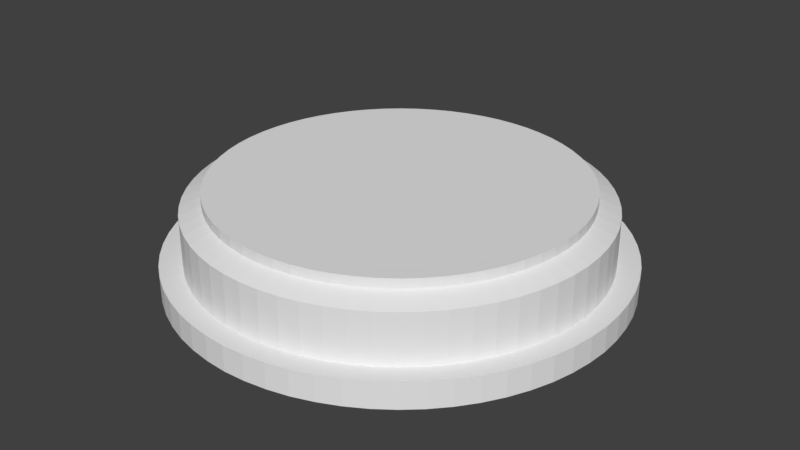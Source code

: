 # Source: Podium.blend  (saved by Blender 2.79.0; exported with 4.5.12 LTS)
import bpy
from mathutils import Matrix  # noqa: F401  (used for matrix-valued properties, if any)

bpy.ops.wm.read_factory_settings(use_empty=True)
scene = bpy.context.scene
scene.name = 'Scene'

# ---- collections
col_collection_1 = bpy.data.collections.new('Collection 1'); scene.collection.children.link(col_collection_1)

# ---- world
world_world = bpy.data.worlds.new('World'); scene.world = world_world
world_world.color = (0.05088, 0.05088, 0.05088)
world_world.use_sun_shadow = False
world_world.sun_shadow_jitter_overblur = 0.0
world_world.cycles.sampling_method = 'MANUAL'

# ---- meshes
me_cylinder = bpy.data.meshes.new('Cylinder')
me_cylinder.from_pydata([(0.0, 1.0, -0.125), (0.0, 1.0, 0.125), (0.09802, 0.9952, -0.125), (0.09802, 0.9952, 0.125), (0.1951, 0.9808, -0.125), (0.1951, 0.9808, 0.125), (0.2903, 0.9569, -0.125), (0.2903, 0.9569, 0.125), (0.3827, 0.9239, -0.125), (0.3827, 0.9239, 0.125), (0.4714, 0.8819, -0.125), (0.4714, 0.8819, 0.125), (0.5556, 0.8315, -0.125), (0.5556, 0.8315, 0.125), (0.6344, 0.773, -0.125), (0.6344, 0.773, 0.125), (0.7071, 0.7071, -0.125), (0.7071, 0.7071, 0.125), (0.773, 0.6344, -0.125), (0.773, 0.6344, 0.125), (0.8315, 0.5556, -0.125), (0.8315, 0.5556, 0.125), (0.8819, 0.4714, -0.125), (0.8819, 0.4714, 0.125), (0.9239, 0.3827, -0.125), (0.9239, 0.3827, 0.125), (0.9569, 0.2903, -0.125), (0.9569, 0.2903, 0.125), (0.9808, 0.1951, -0.125), (0.9808, 0.1951, 0.125), (0.9952, 0.09802, -0.125), (0.9952, 0.09802, 0.125), (1.0, -1.629e-07, -0.125), (1.0, -1.629e-07, 0.125), (0.9952, -0.09802, -0.125), (0.9952, -0.09802, 0.125), (0.9808, -0.1951, -0.125), (0.9808, -0.1951, 0.125), (0.9569, -0.2903, -0.125), (0.9569, -0.2903, 0.125), (0.9239, -0.3827, -0.125), (0.9239, -0.3827, 0.125), (0.8819, -0.4714, -0.125), (0.8819, -0.4714, 0.125), (0.8315, -0.5556, -0.125), (0.8315, -0.5556, 0.125), (0.773, -0.6344, -0.125), (0.773, -0.6344, 0.125), (0.7071, -0.7071, -0.125), (0.7071, -0.7071, 0.125), (0.6344, -0.773, -0.125), (0.6344, -0.773, 0.125), (0.5556, -0.8315, -0.125), (0.5556, -0.8315, 0.125), (0.4714, -0.8819, -0.125), (0.4714, -0.8819, 0.125), (0.3827, -0.9239, -0.125), (0.3827, -0.9239, 0.125), (0.2903, -0.9569, -0.125), (0.2903, -0.9569, 0.125), (0.1951, -0.9808, -0.125), (0.1951, -0.9808, 0.125), (0.09802, -0.9952, -0.125), (0.09802, -0.9952, 0.125), (-8.027e-07, -1.0, -0.125), (-8.027e-07, -1.0, 0.125), (-0.09802, -0.9952, -0.125), (-0.09802, -0.9952, 0.125), (-0.1951, -0.9808, -0.125), (-0.1951, -0.9808, 0.125), (-0.2903, -0.9569, -0.125), (-0.2903, -0.9569, 0.125), (-0.3827, -0.9239, -0.125), (-0.3827, -0.9239, 0.125), (-0.4714, -0.8819, -0.125), (-0.4714, -0.8819, 0.125), (-0.5556, -0.8315, -0.125), (-0.5556, -0.8315, 0.125), (-0.6344, -0.773, -0.125), (-0.6344, -0.773, 0.125), (-0.7071, -0.7071, -0.125), (-0.7071, -0.7071, 0.125), (-0.773, -0.6344, -0.125), (-0.773, -0.6344, 0.125), (-0.8315, -0.5556, -0.125), (-0.8315, -0.5556, 0.125), (-0.8819, -0.4714, -0.125), (-0.8819, -0.4714, 0.125), (-0.9239, -0.3827, -0.125), (-0.9239, -0.3827, 0.125), (-0.9569, -0.2903, -0.125), (-0.9569, -0.2903, 0.125), (-0.9808, -0.1951, -0.125), (-0.9808, -0.1951, 0.125), (-0.9952, -0.09802, -0.125), (-0.9952, -0.09802, 0.125), (-1.0, -4.649e-07, -0.125), (-1.0, -4.649e-07, 0.125), (-0.9952, 0.09802, -0.125), (-0.9952, 0.09802, 0.125), (-0.9808, 0.1951, -0.125), (-0.9808, 0.1951, 0.125), (-0.9569, 0.2903, -0.125), (-0.9569, 0.2903, 0.125), (-0.9239, 0.3827, -0.125), (-0.9239, 0.3827, 0.125), (-0.8819, 0.4714, -0.125), (-0.8819, 0.4714, 0.125), (-0.8315, 0.5556, -0.125), (-0.8315, 0.5556, 0.125), (-0.773, 0.6344, -0.125), (-0.773, 0.6344, 0.125), (-0.7071, 0.7071, -0.125), (-0.7071, 0.7071, 0.125), (-0.6344, 0.773, -0.125), (-0.6344, 0.773, 0.125), (-0.5556, 0.8315, -0.125), (-0.5556, 0.8315, 0.125), (-0.4714, 0.8819, -0.125), (-0.4714, 0.8819, 0.125), (-0.3827, 0.9239, -0.125), (-0.3827, 0.9239, 0.125), (-0.2903, 0.9569, -0.125), (-0.2903, 0.9569, 0.125), (-0.1951, 0.9808, -0.125), (-0.1951, 0.9808, 0.125), (-0.09802, 0.9952, -0.125), (-0.09802, 0.9952, 0.125), (0.08782, 0.8916, 0.1667), (-8.596e-08, 0.8959, 0.1667), (0.1748, 0.8787, 0.1667), (0.2601, 0.8574, 0.1667), (0.3429, 0.8277, 0.1667), (0.4223, 0.7901, 0.1667), (0.4978, 0.7449, 0.1667), (0.5684, 0.6926, 0.1667), (0.6335, 0.6335, 0.1667), (0.6926, 0.5684, 0.1667), (0.7449, 0.4978, 0.1667), (0.7901, 0.4223, 0.1667), (0.8277, 0.3429, 0.1667), (0.8574, 0.2601, 0.1667), (0.8787, 0.1748, 0.1667), (0.8916, 0.08782, 0.1667), (0.8959, -1.695e-07, 0.1667), (0.8916, -0.08782, 0.1667), (0.8787, -0.1748, 0.1667), (0.8574, -0.2601, 0.1667), (0.8277, -0.3429, 0.1667), (0.7901, -0.4223, 0.1667), (0.7449, -0.4978, 0.1667), (0.6926, -0.5684, 0.1667), (0.6335, -0.6335, 0.1667), (0.5684, -0.6926, 0.1667), (0.4978, -0.7449, 0.1667), (0.4223, -0.7901, 0.1667), (0.3429, -0.8277, 0.1667), (0.2601, -0.8574, 0.1667), (0.1748, -0.8787, 0.1667), (0.08782, -0.8916, 0.1667), (-8.051e-07, -0.8959, 0.1667), (-0.08782, -0.8916, 0.1667), (-0.1748, -0.8787, 0.1667), (-0.2601, -0.8574, 0.1667), (-0.3429, -0.8277, 0.1667), (-0.4223, -0.7901, 0.1667), (-0.4978, -0.7449, 0.1667), (-0.5684, -0.6926, 0.1667), (-0.6335, -0.6335, 0.1667), (-0.6926, -0.5684, 0.1667), (-0.7449, -0.4978, 0.1667), (-0.7901, -0.4223, 0.1667), (-0.8277, -0.3429, 0.1667), (-0.8574, -0.2601, 0.1667), (-0.8787, -0.1748, 0.1667), (-0.8916, -0.08782, 0.1667), (-0.8959, -4.401e-07, 0.1667), (-0.8916, 0.08782, 0.1667), (-0.8787, 0.1748, 0.1667), (-0.8574, 0.2601, 0.1667), (-0.8277, 0.3429, 0.1667), (-0.7901, 0.4223, 0.1667), (-0.7449, 0.4978, 0.1667), (-0.6926, 0.5684, 0.1667), (-0.6335, 0.6335, 0.1667), (-0.5684, 0.6926, 0.1667), (-0.4978, 0.7449, 0.1667), (-0.4223, 0.7901, 0.1667), (-0.3429, 0.8277, 0.1667), (-0.2601, 0.8574, 0.1667), (-0.1748, 0.8787, 0.1667), (-0.08782, 0.8916, 0.1667), (-1.364e-10, 1.0, -0.2399), (0.09802, 0.9952, -0.2399), (0.1951, 0.9808, -0.2399), (0.2903, 0.9569, -0.2399), (0.3827, 0.9239, -0.2399), (0.4714, 0.8819, -0.2399), (0.5556, 0.8315, -0.2399), (0.6344, 0.773, -0.2399), (0.7071, 0.7071, -0.2399), (0.773, 0.6344, -0.2399), (0.8315, 0.5556, -0.2399), (0.8819, 0.4714, -0.2399), (0.9239, 0.3827, -0.2399), (0.9569, 0.2903, -0.2399), (0.9808, 0.1951, -0.2399), (0.9952, 0.09802, -0.2399), (1.0, -1.629e-07, -0.2399), (0.9952, -0.09802, -0.2399), (0.9808, -0.1951, -0.2399), (0.9569, -0.2903, -0.2399), (0.9239, -0.3827, -0.2399), (0.8819, -0.4714, -0.2399), (0.8315, -0.5556, -0.2399), (0.773, -0.6344, -0.2399), (0.7071, -0.7071, -0.2399), (0.6344, -0.773, -0.2399), (0.5556, -0.8315, -0.2399), (0.4714, -0.8819, -0.2399), (0.3827, -0.9239, -0.2399), (0.2903, -0.9569, -0.2399), (0.1951, -0.9808, -0.2399), (0.09802, -0.9952, -0.2399), (-8.028e-07, -1.0, -0.2399), (-0.09802, -0.9952, -0.2399), (-0.1951, -0.9808, -0.2399), (-0.2903, -0.9569, -0.2399), (-0.3827, -0.9239, -0.2399), (-0.4714, -0.8819, -0.2399), (-0.5556, -0.8315, -0.2399), (-0.6344, -0.773, -0.2399), (-0.7071, -0.7071, -0.2399), (-0.773, -0.6344, -0.2399), (-0.8315, -0.5556, -0.2399), (-0.8819, -0.4714, -0.2399), (-0.9239, -0.3827, -0.2399), (-0.9569, -0.2903, -0.2399), (-0.9808, -0.1951, -0.2399), (-0.9952, -0.09802, -0.2399), (-1.0, -4.649e-07, -0.2399), (-0.9952, 0.09802, -0.2399), (-0.9808, 0.1951, -0.2399), (-0.9569, 0.2903, -0.2399), (-0.9239, 0.3827, -0.2399), (-0.8819, 0.4714, -0.2399), (-0.8315, 0.5556, -0.2399), (-0.773, 0.6344, -0.2399), (-0.7071, 0.7071, -0.2399), (-0.6344, 0.773, -0.2399), (-0.5556, 0.8315, -0.2399), (-0.4714, 0.8819, -0.2399), (-0.3827, 0.9239, -0.2399), (-0.2903, 0.9569, -0.2399), (-0.1951, 0.9808, -0.2399), (-0.09802, 0.9952, -0.2399), (6.468e-08, 1.109, -0.1188), (0.1087, 1.103, -0.1188), (0.2163, 1.087, -0.1188), (0.3218, 1.061, -0.1188), (0.4242, 1.024, -0.1188), (0.5226, 0.9777, -0.1188), (0.6159, 0.9217, -0.1188), (0.7033, 0.8569, -0.1188), (0.7839, 0.7839, -0.1188), (0.8569, 0.7033, -0.1188), (0.9217, 0.6159, -0.1188), (0.9777, 0.5226, -0.1188), (1.024, 0.4242, -0.1188), (1.061, 0.3218, -0.1188), (1.087, 0.2163, -0.1188), (1.103, 0.1087, -0.1188), (1.109, -1.539e-07, -0.1188), (1.103, -0.1087, -0.1188), (1.087, -0.2163, -0.1188), (1.061, -0.3218, -0.1188), (1.024, -0.4242, -0.1188), (0.9777, -0.5226, -0.1188), (0.9217, -0.6159, -0.1188), (0.8569, -0.7033, -0.1188), (0.7839, -0.7839, -0.1188), (0.7033, -0.8569, -0.1188), (0.6159, -0.9217, -0.1188), (0.5226, -0.9777, -0.1188), (0.4242, -1.024, -0.1188), (0.3218, -1.061, -0.1188), (0.2163, -1.087, -0.1188), (0.1087, -1.103, -0.1188), (-8.251e-07, -1.109, -0.1188), (-0.1087, -1.103, -0.1188), (-0.2163, -1.087, -0.1188), (-0.3218, -1.061, -0.1188), (-0.4242, -1.024, -0.1188), (-0.5226, -0.9777, -0.1188), (-0.6159, -0.9217, -0.1188), (-0.7033, -0.8569, -0.1188), (-0.7839, -0.7839, -0.1188), (-0.8569, -0.7033, -0.1188), (-0.9217, -0.6159, -0.1188), (-0.9777, -0.5226, -0.1188), (-1.024, -0.4242, -0.1188), (-1.061, -0.3218, -0.1188), (-1.087, -0.2163, -0.1188), (-1.103, -0.1087, -0.1188), (-1.109, -4.886e-07, -0.1188), (-1.103, 0.1087, -0.1188), (-1.087, 0.2163, -0.1188), (-1.061, 0.3218, -0.1188), (-1.024, 0.4242, -0.1188), (-0.9777, 0.5226, -0.1188), (-0.9217, 0.6159, -0.1188), (-0.8569, 0.7033, -0.1188), (-0.7839, 0.7839, -0.1188), (-0.7033, 0.8569, -0.1188), (-0.6159, 0.9217, -0.1188), (-0.5226, 0.9777, -0.1188), (-0.4242, 1.024, -0.1188), (-0.3218, 1.061, -0.1188), (-0.2163, 1.087, -0.1188), (-0.1087, 1.103, -0.1188), (6.453e-08, 1.109, -0.2461), (0.1087, 1.103, -0.2461), (0.2163, 1.087, -0.2461), (0.3218, 1.061, -0.2461), (0.4242, 1.024, -0.2461), (0.5226, 0.9777, -0.2461), (0.6159, 0.9217, -0.2461), (0.7033, 0.8569, -0.2461), (0.7839, 0.7839, -0.2461), (0.8569, 0.7033, -0.2461), (0.9217, 0.6159, -0.2461), (0.9777, 0.5226, -0.2461), (1.024, 0.4242, -0.2461), (1.061, 0.3218, -0.2461), (1.087, 0.2163, -0.2461), (1.103, 0.1087, -0.2461), (1.109, -1.539e-07, -0.2461), (1.103, -0.1087, -0.2461), (1.087, -0.2163, -0.2461), (1.061, -0.3218, -0.2461), (1.024, -0.4242, -0.2461), (0.9777, -0.5226, -0.2461), (0.9217, -0.6159, -0.2461), (0.8569, -0.7033, -0.2461), (0.7839, -0.7839, -0.2461), (0.7033, -0.8569, -0.2461), (0.6159, -0.9217, -0.2461), (0.5226, -0.9777, -0.2461), (0.4242, -1.024, -0.2461), (0.3218, -1.061, -0.2461), (0.2163, -1.087, -0.2461), (0.1087, -1.103, -0.2461), (-8.253e-07, -1.109, -0.2461), (-0.1087, -1.103, -0.2461), (-0.2163, -1.087, -0.2461), (-0.3218, -1.061, -0.2461), (-0.4242, -1.024, -0.2461), (-0.5226, -0.9777, -0.2461), (-0.6159, -0.9217, -0.2461), (-0.7033, -0.8569, -0.2461), (-0.7839, -0.7839, -0.2461), (-0.8569, -0.7033, -0.2461), (-0.9217, -0.6159, -0.2461), (-0.9777, -0.5226, -0.2461), (-1.024, -0.4242, -0.2461), (-1.061, -0.3218, -0.2461), (-1.087, -0.2163, -0.2461), (-1.103, -0.1087, -0.2461), (-1.109, -4.886e-07, -0.2461), (-1.103, 0.1087, -0.2461), (-1.087, 0.2163, -0.2461), (-1.061, 0.3218, -0.2461), (-1.024, 0.4242, -0.2461), (-0.9777, 0.5226, -0.2461), (-0.9217, 0.6159, -0.2461), (-0.8569, 0.7033, -0.2461), (-0.7839, 0.7839, -0.2461), (-0.7033, 0.8569, -0.2461), (-0.6159, 0.9217, -0.2461), (-0.5226, 0.9777, -0.2461), (-0.4242, 1.024, -0.2461), (-0.3218, 1.061, -0.2461), (-0.2163, 1.087, -0.2461), (-0.1087, 1.103, -0.2461), (0.08782, 0.8916, 0.2126), (-8.665e-08, 0.8959, 0.2126), (0.1748, 0.8787, 0.2126), (0.2601, 0.8574, 0.2126), (0.3429, 0.8277, 0.2126), (0.4223, 0.7901, 0.2126), (0.4978, 0.7449, 0.2126), (0.5684, 0.6926, 0.2126), (0.6335, 0.6335, 0.2126), (0.6926, 0.5684, 0.2126), (0.7449, 0.4978, 0.2126), (0.7901, 0.4223, 0.2126), (0.8277, 0.3429, 0.2126), (0.8574, 0.2601, 0.2126), (0.8787, 0.1748, 0.2126), (0.8916, 0.08782, 0.2126), (0.8959, -1.695e-07, 0.2126), (0.8916, -0.08782, 0.2126), (0.8787, -0.1748, 0.2126), (0.8574, -0.2601, 0.2126), (0.8277, -0.3429, 0.2126), (0.7901, -0.4223, 0.2126), (0.7449, -0.4978, 0.2126), (0.6926, -0.5684, 0.2126), (0.6335, -0.6335, 0.2126), (0.5684, -0.6926, 0.2126), (0.4978, -0.7449, 0.2126), (0.4223, -0.7901, 0.2126), (0.3429, -0.8277, 0.2126), (0.2601, -0.8574, 0.2126), (0.1748, -0.8787, 0.2126), (0.08782, -0.8916, 0.2126), (-8.058e-07, -0.8959, 0.2126), (-0.08782, -0.8916, 0.2126), (-0.1748, -0.8787, 0.2126), (-0.2601, -0.8574, 0.2126), (-0.3429, -0.8277, 0.2126), (-0.4223, -0.7901, 0.2126), (-0.4978, -0.7449, 0.2126), (-0.5684, -0.6926, 0.2126), (-0.6335, -0.6335, 0.2126), (-0.6926, -0.5684, 0.2126), (-0.7449, -0.4978, 0.2126), (-0.7901, -0.4223, 0.2126), (-0.8277, -0.3429, 0.2126), (-0.8574, -0.2601, 0.2126), (-0.8787, -0.1748, 0.2126), (-0.8916, -0.08782, 0.2126), (-0.8959, -4.401e-07, 0.2126), (-0.8916, 0.08782, 0.2126), (-0.8787, 0.1748, 0.2126), (-0.8574, 0.2601, 0.2126), (-0.8277, 0.3429, 0.2126), (-0.7901, 0.4223, 0.2126), (-0.7449, 0.4978, 0.2126), (-0.6926, 0.5684, 0.2126), (-0.6335, 0.6335, 0.2126), (-0.5684, 0.6926, 0.2126), (-0.4978, 0.7449, 0.2126), (-0.4223, 0.7901, 0.2126), (-0.3429, 0.8277, 0.2126), (-0.2601, 0.8574, 0.2126), (-0.1748, 0.8787, 0.2126), (-0.08782, 0.8916, 0.2126)], [], [(0, 1, 3, 2), (2, 3, 5, 4), (4, 5, 7, 6), (6, 7, 9, 8), (8, 9, 11, 10), (10, 11, 13, 12), (12, 13, 15, 14), (14, 15, 17, 16), (16, 17, 19, 18), (18, 19, 21, 20), (20, 21, 23, 22), (22, 23, 25, 24), (24, 25, 27, 26), (26, 27, 29, 28), (28, 29, 31, 30), (30, 31, 33, 32), (32, 33, 35, 34), (34, 35, 37, 36), (36, 37, 39, 38), (38, 39, 41, 40), (40, 41, 43, 42), (42, 43, 45, 44), (44, 45, 47, 46), (46, 47, 49, 48), (48, 49, 51, 50), (50, 51, 53, 52), (52, 53, 55, 54), (54, 55, 57, 56), (56, 57, 59, 58), (58, 59, 61, 60), (60, 61, 63, 62), (62, 63, 65, 64), (64, 65, 67, 66), (66, 67, 69, 68), (68, 69, 71, 70), (70, 71, 73, 72), (72, 73, 75, 74), (74, 75, 77, 76), (76, 77, 79, 78), (78, 79, 81, 80), (80, 81, 83, 82), (82, 83, 85, 84), (84, 85, 87, 86), (86, 87, 89, 88), (88, 89, 91, 90), (90, 91, 93, 92), (92, 93, 95, 94), (94, 95, 97, 96), (96, 97, 99, 98), (98, 99, 101, 100), (100, 101, 103, 102), (102, 103, 105, 104), (104, 105, 107, 106), (106, 107, 109, 108), (108, 109, 111, 110), (110, 111, 113, 112), (112, 113, 115, 114), (114, 115, 117, 116), (116, 117, 119, 118), (118, 119, 121, 120), (120, 121, 123, 122), (122, 123, 125, 124), (117, 115, 185, 186), (124, 125, 127, 126), (126, 127, 1, 0), (227, 226, 354, 355), (189, 188, 444, 445), (65, 63, 159, 160), (13, 11, 133, 134), (83, 81, 168, 169), (31, 29, 142, 143), (101, 99, 177, 178), (49, 47, 151, 152), (119, 117, 186, 187), (67, 65, 160, 161), (15, 13, 134, 135), (85, 83, 169, 170), (33, 31, 143, 144), (103, 101, 178, 179), (51, 49, 152, 153), (121, 119, 187, 188), (69, 67, 161, 162), (17, 15, 135, 136), (87, 85, 170, 171), (35, 33, 144, 145), (105, 103, 179, 180), (53, 51, 153, 154), (123, 121, 188, 189), (71, 69, 162, 163), (19, 17, 136, 137), (89, 87, 171, 172), (37, 35, 145, 146), (107, 105, 180, 181), (3, 1, 129, 128), (55, 53, 154, 155), (125, 123, 189, 190), (73, 71, 163, 164), (21, 19, 137, 138), (91, 89, 172, 173), (39, 37, 146, 147), (109, 107, 181, 182), (57, 55, 155, 156), (127, 125, 190, 191), (5, 3, 128, 130), (75, 73, 164, 165), (23, 21, 138, 139), (93, 91, 173, 174), (41, 39, 147, 148), (111, 109, 182, 183), (59, 57, 156, 157), (1, 127, 191, 129), (7, 5, 130, 131), (77, 75, 165, 166), (25, 23, 139, 140), (95, 93, 174, 175), (43, 41, 148, 149), (113, 111, 183, 184), (61, 59, 157, 158), (9, 7, 131, 132), (79, 77, 166, 167), (27, 25, 140, 141), (97, 95, 175, 176), (45, 43, 149, 150), (115, 113, 184, 185), (63, 61, 158, 159), (11, 9, 132, 133), (81, 79, 167, 168), (29, 27, 141, 142), (99, 97, 176, 177), (47, 45, 150, 151), (192, 193, 194, 195, 196, 197, 198, 199, 200, 201, 202, 203, 204, 205, 206, 207, 208, 209, 210, 211, 212, 213, 214, 215, 216, 217, 218, 219, 220, 221, 222, 223, 224, 225, 226, 227, 228, 229, 230, 231, 232, 233, 234, 235, 236, 237, 238, 239, 240, 241, 242, 243, 244, 245, 246, 247, 248, 249, 250, 251, 252, 253, 254, 255), (98, 100, 306, 305), (226, 225, 353, 354), (225, 224, 352, 353), (28, 30, 271, 270), (224, 223, 351, 352), (62, 64, 288, 287), (96, 98, 305, 304), (223, 222, 350, 351), (222, 221, 349, 350), (26, 28, 270, 269), (221, 220, 348, 349), (60, 62, 287, 286), (94, 96, 304, 303), (220, 219, 347, 348), (219, 218, 346, 347), (24, 26, 269, 268), (218, 217, 345, 346), (58, 60, 286, 285), (92, 94, 303, 302), (126, 0, 256, 319), (217, 216, 344, 345), (216, 215, 343, 344), (22, 24, 268, 267), (215, 214, 342, 343), (56, 58, 285, 284), (90, 92, 302, 301), (124, 126, 319, 318), (214, 213, 341, 342), (213, 212, 340, 341), (20, 22, 267, 266), (212, 211, 339, 340), (54, 56, 284, 283), (88, 90, 301, 300), (122, 124, 318, 317), (211, 210, 338, 339), (210, 209, 337, 338), (18, 20, 266, 265), (209, 208, 336, 337), (52, 54, 283, 282), (86, 88, 300, 299), (120, 122, 317, 316), (208, 207, 335, 336), (207, 206, 334, 335), (16, 18, 265, 264), (206, 205, 333, 334), (50, 52, 282, 281), (84, 86, 299, 298), (118, 120, 316, 315), (205, 204, 332, 333), (192, 255, 383, 320), (204, 203, 331, 332), (255, 254, 382, 383), (14, 16, 264, 263), (48, 50, 281, 280), (203, 202, 330, 331), (82, 84, 298, 297), (254, 253, 381, 382), (116, 118, 315, 314), (202, 201, 329, 330), (253, 252, 380, 381), (201, 200, 328, 329), (252, 251, 379, 380), (12, 14, 263, 262), (261, 262, 326, 325), (296, 297, 361, 360), (270, 271, 335, 334), (305, 306, 370, 369), (279, 280, 344, 343), (314, 315, 379, 378), (288, 289, 353, 352), (262, 263, 327, 326), (297, 298, 362, 361), (271, 272, 336, 335), (306, 307, 371, 370), (280, 281, 345, 344), (315, 316, 380, 379), (289, 290, 354, 353), (263, 264, 328, 327), (298, 299, 363, 362), (272, 273, 337, 336), (307, 308, 372, 371), (281, 282, 346, 345), (316, 317, 381, 380), (290, 291, 355, 354), (264, 265, 329, 328), (299, 300, 364, 363), (273, 274, 338, 337), (308, 309, 373, 372), (256, 257, 321, 320), (282, 283, 347, 346), (317, 318, 382, 381), (291, 292, 356, 355), (265, 266, 330, 329), (300, 301, 365, 364), (274, 275, 339, 338), (309, 310, 374, 373), (283, 284, 348, 347), (318, 319, 383, 382), (257, 258, 322, 321), (292, 293, 357, 356), (266, 267, 331, 330), (301, 302, 366, 365), (275, 276, 340, 339), (310, 311, 375, 374), (284, 285, 349, 348), (319, 256, 320, 383), (258, 259, 323, 322), (293, 294, 358, 357), (267, 268, 332, 331), (302, 303, 367, 366), (276, 277, 341, 340), (311, 312, 376, 375), (285, 286, 350, 349), (259, 260, 324, 323), (294, 295, 359, 358), (268, 269, 333, 332), (303, 304, 368, 367), (277, 278, 342, 341), (312, 313, 377, 376), (286, 287, 351, 350), (260, 261, 325, 324), (295, 296, 360, 359), (269, 270, 334, 333), (304, 305, 369, 368), (278, 279, 343, 342), (313, 314, 378, 377), (287, 288, 352, 351), (64, 66, 289, 288), (30, 32, 272, 271), (228, 227, 355, 356), (229, 228, 356, 357), (100, 102, 307, 306), (230, 229, 357, 358), (66, 68, 290, 289), (32, 34, 273, 272), (231, 230, 358, 359), (232, 231, 359, 360), (102, 104, 308, 307), (0, 2, 257, 256), (233, 232, 360, 361), (68, 70, 291, 290), (34, 36, 274, 273), (234, 233, 361, 362), (235, 234, 362, 363), (104, 106, 309, 308), (236, 235, 363, 364), (70, 72, 292, 291), (36, 38, 275, 274), (2, 4, 258, 257), (237, 236, 364, 365), (238, 237, 365, 366), (106, 108, 310, 309), (239, 238, 366, 367), (72, 74, 293, 292), (38, 40, 276, 275), (4, 6, 259, 258), (240, 239, 367, 368), (241, 240, 368, 369), (108, 110, 311, 310), (242, 241, 369, 370), (74, 76, 294, 293), (40, 42, 277, 276), (6, 8, 260, 259), (243, 242, 370, 371), (244, 243, 371, 372), (193, 192, 320, 321), (110, 112, 312, 311), (245, 244, 372, 373), (76, 78, 295, 294), (42, 44, 278, 277), (194, 193, 321, 322), (8, 10, 261, 260), (246, 245, 373, 374), (195, 194, 322, 323), (247, 246, 374, 375), (196, 195, 323, 324), (112, 114, 313, 312), (248, 247, 375, 376), (78, 80, 296, 295), (44, 46, 279, 278), (197, 196, 324, 325), (10, 12, 262, 261), (249, 248, 376, 377), (198, 197, 325, 326), (250, 249, 377, 378), (199, 198, 326, 327), (114, 116, 314, 313), (251, 250, 378, 379), (80, 82, 297, 296), (200, 199, 327, 328), (46, 48, 280, 279), (384, 385, 447, 446, 445, 444, 443, 442, 441, 440, 439, 438, 437, 436, 435, 434, 433, 432, 431, 430, 429, 428, 427, 426, 425, 424, 423, 422, 421, 420, 419, 418, 417, 416, 415, 414, 413, 412, 411, 410, 409, 408, 407, 406, 405, 404, 403, 402, 401, 400, 399, 398, 397, 396, 395, 394, 393, 392, 391, 390, 389, 388, 387, 386), (163, 162, 418, 419), (137, 136, 392, 393), (190, 189, 445, 446), (164, 163, 419, 420), (138, 137, 393, 394), (191, 190, 446, 447), (165, 164, 420, 421), (139, 138, 394, 395), (129, 191, 447, 385), (166, 165, 421, 422), (140, 139, 395, 396), (167, 166, 422, 423), (141, 140, 396, 397), (168, 167, 423, 424), (142, 141, 397, 398), (169, 168, 424, 425), (143, 142, 398, 399), (170, 169, 425, 426), (144, 143, 399, 400), (171, 170, 426, 427), (145, 144, 400, 401), (172, 171, 427, 428), (146, 145, 401, 402), (173, 172, 428, 429), (147, 146, 402, 403), (174, 173, 429, 430), (148, 147, 403, 404), (175, 174, 430, 431), (149, 148, 404, 405), (176, 175, 431, 432), (150, 149, 405, 406), (177, 176, 432, 433), (151, 150, 406, 407), (178, 177, 433, 434), (152, 151, 407, 408), (179, 178, 434, 435), (153, 152, 408, 409), (180, 179, 435, 436), (154, 153, 409, 410), (181, 180, 436, 437), (155, 154, 410, 411), (128, 129, 385, 384), (182, 181, 437, 438), (156, 155, 411, 412), (130, 128, 384, 386), (183, 182, 438, 439), (157, 156, 412, 413), (131, 130, 386, 387), (184, 183, 439, 440), (158, 157, 413, 414), (132, 131, 387, 388), (185, 184, 440, 441), (159, 158, 414, 415), (133, 132, 388, 389), (186, 185, 441, 442), (160, 159, 415, 416), (134, 133, 389, 390), (187, 186, 442, 443), (161, 160, 416, 417), (135, 134, 390, 391), (188, 187, 443, 444), (162, 161, 417, 418), (136, 135, 391, 392)])
me_cylinder.use_remesh_preserve_volume = False
me_cylinder.use_remesh_preserve_attributes = False
me_cylinder.use_mirror_vertex_groups = False
me_cylinder.update()

# ---- objects
ob_cylinder = bpy.data.objects.new('Cylinder', me_cylinder)

# ---- transforms, parenting, visibility, modifiers, constraints
ob_cylinder.location = (0.0, 0.0, 0.0)
ob_cylinder.lineart.crease_threshold = 0.0

# ---- collection membership
col_collection_1.objects.link(ob_cylinder)

# ---- scene / render settings (as saved in the file)
scene.frame_start = 1; scene.frame_end = 250; scene.frame_set(1)
scene.render.engine = 'BLENDER_EEVEE_NEXT'
scene.render.resolution_percentage = 50
scene.render.dither_intensity = 0.0
scene.cycles.use_denoising = False
scene.cycles.samples = 128
scene.cycles.sampling_pattern = 'TABULATED_SOBOL'
scene.cycles.use_adaptive_sampling = False
scene.cycles.use_light_tree = False
scene.cycles.blur_glossy = 0.0
scene.cycles.sample_clamp_indirect = 0.0
scene.view_settings.view_transform = 'Standard'
bpy.context.view_layer.update()

# ---- added for rendering (the .blend has no active camera and no usable light): camera, sun
cam_auto = bpy.data.cameras.new('AutoCamera')
cam_auto.lens = 50.0
cam_auto.sensor_width = 36.0
cam_auto.clip_end = 1000.0
ob_auto_camera = bpy.data.objects.new('AutoCamera', cam_auto)
scene.collection.objects.link(ob_auto_camera)
ob_auto_camera.location = (2.93191, -3.51829, 2.32875)
ob_auto_camera.rotation_euler = (1.09748, -7.21219e-08, 0.694738)
scene.camera = ob_auto_camera
light_auto_sun = bpy.data.lights.new('AutoSun', 'SUN')
light_auto_sun.energy = 3.0
light_auto_sun.angle = 0.0523599
ob_auto_sun = bpy.data.objects.new('AutoSun', light_auto_sun)
scene.collection.objects.link(ob_auto_sun)
ob_auto_sun.rotation_euler = (0.872665, 0.174533, 0.523599)
bpy.context.view_layer.update()
